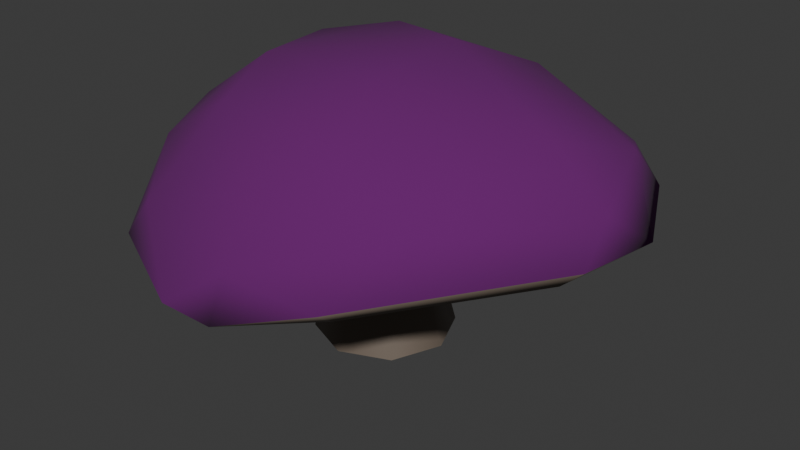 # Source: mushroom.blend  (saved by Blender 4.3.34; exported with 4.5.12 LTS)
import bpy
from mathutils import Matrix  # noqa: F401  (used for matrix-valued properties, if any)

bpy.ops.wm.read_factory_settings(use_empty=True)
scene = bpy.context.scene
scene.name = 'Scene'

# ---- collections
col_collection = bpy.data.collections.new('Collection'); scene.collection.children.link(col_collection)

# ---- materials (node trees are filled in below, after node groups)
mat_material_001 = bpy.data.materials.new('Material.001')
mat_material_002 = bpy.data.materials.new('Material.002')

# ---- node groups
ng_smooth_by_angle = bpy.data.node_groups.new('Smooth by Angle', 'GeometryNodeTree')
_s = ng_smooth_by_angle.interface.new_socket(name='Mesh', in_out='OUTPUT', socket_type='NodeSocketGeometry')
_s = ng_smooth_by_angle.interface.new_socket(name='Mesh', in_out='INPUT', socket_type='NodeSocketGeometry')
_s = ng_smooth_by_angle.interface.new_socket(name='Angle', in_out='INPUT', socket_type='NodeSocketFloat')
_s.subtype = 'ANGLE'
_s.default_value = 0.5236
_s.min_value = 0.0
_s.max_value = 3.142
_s.description = 'Maximum face angle for smooth edges'
_s = ng_smooth_by_angle.interface.new_socket(name='Ignore Sharpness', in_out='INPUT', socket_type='NodeSocketBool')
_s.force_non_field = True
ng_smooth_by_angle.description = 'Set the sharpness of mesh edges based on the angle between the neighboring faces'
ng_smooth_by_angle.is_modifier = True
_N = ng_smooth_by_angle.nodes; _L = ng_smooth_by_angle.links
n0 = _N.new('GeometryNodeSetShadeSmooth'); n0.name = 'Set Shade Smooth'; n0.location = (120, -80)
n0.domain = 'EDGE'
n1 = _N.new('GeometryNodeSetShadeSmooth'); n1.name = 'Set Shade Smooth.001'; n1.location = (300, -80)
n2 = _N.new('NodeGroupOutput'); n2.name = 'Group Output'; n2.location = (480, -80)
n3 = _N.new('GeometryNodeInputMeshEdgeAngle'); n3.name = 'Edge Angle'; n3.location = (-440, -240)
n4 = _N.new('NodeGroupInput'); n4.name = 'Group Input'; n4.location = (-80, -80)
n5 = _N.new('GeometryNodeInputEdgeSmooth'); n5.name = 'Is Edge Smooth'; n5.location = (-260, -120)
n6 = _N.new('GeometryNodeInputShadeSmooth'); n6.name = 'Is Shade Smooth'; n6.location = (-440, -397)
n7 = _N.new('FunctionNodeCompare'); n7.name = 'Compare'; n7.location = (-260, -260)
n7.operation = 'LESS_EQUAL'
n7.inputs[6].default_value = (0.0, 0.0, 0.0, 0.0)
n7.inputs[7].default_value = (0.0, 0.0, 0.0, 0.0)
n8 = _N.new('FunctionNodeBooleanMath'); n8.name = 'Boolean Math.001'; n8.location = (-80, -260)
n9 = _N.new('NodeGroupInput'); n9.name = 'Group Input.001'; n9.location = (-440, -329)
n10 = _N.new('NodeGroupInput'); n10.name = 'Group Input.002'; n10.location = (-259, -189)
n11 = _N.new('FunctionNodeBooleanMath'); n11.name = 'Boolean Math'; n11.location = (-80, -149)
n11.operation = 'OR'
n12 = _N.new('FunctionNodeBooleanMath'); n12.name = 'Boolean Math.002'; n12.location = (-260, -380)
n12.operation = 'OR'
n13 = _N.new('NodeGroupInput'); n13.name = 'Group Input.003'; n13.location = (-440, -460)
_L.new(n3.outputs[0], n7.inputs[0])
_L.new(n1.outputs[0], n2.inputs[0])
_L.new(n9.outputs[1], n7.inputs[1])
_L.new(n7.outputs[0], n8.inputs[0])
_L.new(n4.outputs[0], n0.inputs[0])
_L.new(n0.outputs[0], n1.inputs[0])
_L.new(n8.outputs[0], n0.inputs[2])
_L.new(n10.outputs[2], n11.inputs[1])
_L.new(n5.outputs[0], n11.inputs[0])
_L.new(n11.outputs[0], n0.inputs[1])
_L.new(n13.outputs[2], n12.inputs[1])
_L.new(n6.outputs[0], n12.inputs[0])
_L.new(n12.outputs[0], n8.inputs[1])
n2.is_active_output = True

# ---- material node trees
mat_material_001.use_nodes = True; mat_material_001.node_tree.nodes.clear()
_N = mat_material_001.node_tree.nodes; _L = mat_material_001.node_tree.links
n0 = _N.new('ShaderNodeBsdfPrincipled'); n0.name = 'Principled BSDF'; n0.location = (10, 300)
n0.inputs[0].default_value = (0.1322, 0.005713, 0.1458, 1.0)
n0.inputs[2].default_value = 1.0
n1 = _N.new('ShaderNodeOutputMaterial'); n1.name = 'Material Output'; n1.location = (300, 300)
_L.new(n0.outputs[0], n1.inputs[0])
n1.is_active_output = True
mat_material_002.use_nodes = True; mat_material_002.node_tree.nodes.clear()
_N = mat_material_002.node_tree.nodes; _L = mat_material_002.node_tree.links
n0 = _N.new('ShaderNodeBsdfPrincipled'); n0.name = 'Principled BSDF'; n0.location = (10, 300)
n0.inputs[0].default_value = (0.1609, 0.1271, 0.09943, 1.0)
n1 = _N.new('ShaderNodeOutputMaterial'); n1.name = 'Material Output'; n1.location = (300, 300)
_L.new(n0.outputs[0], n1.inputs[0])
n1.is_active_output = True

# ---- world
world_world = bpy.data.worlds.new('World'); scene.world = world_world
world_world.use_nodes = True; world_world.node_tree.nodes.clear()
_N = world_world.node_tree.nodes; _L = world_world.node_tree.links
n0 = _N.new('ShaderNodeOutputWorld'); n0.name = 'World Output'; n0.location = (300, 300)
n1 = _N.new('ShaderNodeBackground'); n1.name = 'Background'; n1.location = (10, 300)
n1.inputs[0].default_value = (0.05088, 0.05088, 0.05088, 1.0)
_L.new(n1.outputs[0], n0.inputs[0])
n0.is_active_output = True
world_world.color = (0.05088, 0.05088, 0.05088)
world_world.use_sun_shadow = False
world_world.sun_shadow_jitter_overblur = 0.0

# ---- meshes
me_icosphere = bpy.data.meshes.new('Icosphere')
me_icosphere.from_pydata([(0.1927, -1.168, 0.3538), (-0.6234, 0.5995, 0.3745), (1.271, -0.1993, 0.5661), (0.1133, -0.1283, 0.4704), (1.081, 0.2079, 0.4625), (0.5895, -0.826, 0.3514), (0.7386, -0.8436, 0.5289), (-0.4083, -1.033, 0.4169), (1.009, 0.4729, 0.5853), (0.3274, -0.4114, 0.9499), (0.4119, -0.7469, 0.7779), (0.3074, 0.08456, 0.9936), (-0.3275, -0.3837, 0.9198), (-0.6823, -0.6769, 0.5405), (-0.124, 0.2574, 0.9457), (-0.4402, 0.08068, 0.8871), (-0.7251, 0.3306, 0.5167), (0.4667, 0.5238, 0.803), (0.489, 0.773, 0.5557), (1.156, 0.2007, 0.6759), (0.05963, 0.7867, 0.6102), (-0.2931, 0.7063, 0.578), (-0.7814, -0.005461, 0.6116), (-0.7613, -0.3614, 0.6265), (-0.263, -0.6999, 0.8056), (0.1399, -0.9659, 0.6335), (1.014, -0.1827, 0.7859), (-0.7258, 0.1551, 0.2831), (0.008551, 0.7519, 0.3396), (-0.7017, -0.3543, 0.3714), (0.006722, -1.038, 0.2362), (1.022, -0.3758, 0.4228), (1.281, -0.3547, 0.3922), (0.155, -1.224, 0.1272), (0.6151, -1.007, 0.2321), (-0.9005, -0.463, 0.3159), (-0.5839, 0.7497, 0.1735), (-0.8263, 0.3906, 0.1494), (0.01686, 0.9111, 0.2371), (1.18, 0.3588, 0.3629), (0.9329, 0.5934, 0.3181), (1.131, 0.5033, 0.4023), (0.05245, 0.953, 0.2915), (-0.9042, 0.06302, 0.2247), (-0.5725, -1.028, 0.2155), (-0.1462, -1.207, 0.1118), (0.5865, -1.07, 0.2696), (1.208, -0.4047, 0.3336), (-0.5213, -1.031, 0.1678), (-0.8847, -0.2795, 0.2634), (-0.4149, 0.7892, 0.1675), (0.5767, 0.8253, 0.2608), (-0.6479, 0.6081, 0.1184), (-0.445, -0.8848, 0.2606), (-0.8097, -0.5843, 0.2424), (1.336, 0.07125, 0.3706), (0.1133, 0.2064, -0.3886), (0.35, 0.1083, -0.3886), (0.131, 0.01631, 0.4792), (0.448, -0.1283, -0.3886), (0.35, -0.365, -0.3886), (0.2358, -0.1917, 0.4758), (0.1133, -0.463, -0.3886), (-0.1234, -0.365, -0.3886), (-0.2214, -0.1283, -0.3886), (-0.001847, -0.2184, 0.4772), (-0.1234, 0.1083, -0.3886)], [], [(0, 6, 25), (2, 19, 26), (26, 19, 11), (19, 17, 11), (19, 8, 17), (8, 18, 17), (4, 55, 47, 31), (17, 14, 11), (18, 20, 17), (17, 20, 14), (20, 21, 14), (14, 21, 15), (21, 16, 15), (21, 1, 16), (14, 12, 11), (16, 22, 15), (14, 15, 12), (22, 23, 15), (15, 23, 12), (23, 13, 12), (12, 9, 11), (13, 24, 12), (12, 24, 9), (24, 10, 9), (24, 25, 10), (13, 7, 24), (24, 7, 25), (7, 0, 25), (9, 26, 11), (10, 26, 9), (25, 6, 10), (10, 6, 26), (6, 2, 26), (55, 41, 19), (41, 18, 8), (35, 44, 13), (42, 36, 21), (53, 30, 45), (42, 20, 18), (40, 28, 38), (36, 1, 21), (45, 33, 0), (43, 35, 22), (30, 53, 3), (37, 16, 1), (37, 43, 16), (35, 23, 22), (46, 6, 0), (44, 45, 7), (31, 5, 3), (4, 31, 3), (45, 0, 7), (41, 8, 19), (46, 32, 6), (32, 2, 6), (27, 28, 3), (43, 22, 16), (41, 51, 18), (38, 28, 50), (28, 4, 3), (36, 37, 1), (39, 4, 40), (49, 29, 54), (35, 13, 23), (5, 30, 3), (53, 29, 3), (29, 27, 3), (44, 7, 13), (55, 19, 2), (33, 46, 0), (42, 21, 20), (51, 42, 18), (51, 41, 40), (48, 45, 44), (52, 37, 36), (55, 32, 47), (38, 51, 40), (45, 34, 33), (45, 48, 53), (52, 43, 37), (32, 55, 2), (58, 57, 56), (61, 60, 59), (65, 63, 62), (65, 64, 63), (58, 56, 66), (27, 29, 49, 43), (39, 55, 4), (5, 31, 47, 34), (40, 4, 28), (30, 5, 34, 45), (54, 29, 53), (27, 52, 50, 28), (36, 42, 38, 50), (43, 52, 27), (55, 39, 41), (39, 40, 41), (46, 34, 47, 32), (50, 52, 36), (49, 35, 43), (49, 54, 35), (44, 35, 54, 48), (38, 42, 51), (59, 57, 58, 61), (34, 46, 33), (53, 48, 54), (62, 60, 61, 65), (66, 64, 65, 58), (61, 58, 65)])
me_icosphere.polygons.foreach_set('use_smooth', [True] * 109)
me_icosphere.polygons.foreach_set('material_index', [0, 0, 0, 0, 0, 0, 1, 0, 0, 0, 0, 0, 0, 0, 0, 0, 0, 0, 0, 0, 0, 0, 0, 0, 0, 0, 0, 0, 0, 0, 0, 0, 0, 0, 0, 0, 0, 1, 0, 1, 0, 0, 0, 1, 0, 0, 0, 0, 0, 1, 1, 0, 0, 0, 0, 1, 0, 0, 1, 1, 0, 1, 1, 0, 1, 1, 1, 0, 0, 0, 0, 0, 1, 1, 1, 1, 1, 1, 1, 1, 0, 1, 1, 1, 1, 1, 1, 1, 1, 1, 1, 1, 1, 1, 1, 1, 1, 1, 1, 1, 1, 1, 1, 1, 1, 1, 1, 1, 0])
_uv = me_icosphere.uv_layers.new(name='UVMap')
_uv.uv.foreach_set('vector', [0.1637, 0.3149, 0.2505, 0.3149, 0.2045, 0.3543, 0.3475, 0.3149, 0.4163, 0.3274, 0.3934, 0.3665, 0.3934, 0.3665, 0.4163, 0.3274, 0.4587, 0.4336, 0.4163, 0.3274, 0.4901, 0.3765, 0.4587, 0.4336, 0.4163, 0.3274, 0.4545, 0.3149, 0.4901, 0.3765, 0.4545, 0.3149, 0.5234, 0.3275, 0.4901, 0.3765, 0.4177, 0.2756, 0.3864, 0.277, 0.3252, 0.2756, 0.3202, 0.2756, 0.5909, 0.3937, 0.6467, 0.4116, 0.6231, 0.4494, 0.5379, 0.3275, 0.6021, 0.3342, 0.5909, 0.3937, 0.5909, 0.3937, 0.6021, 0.3342, 0.6467, 0.4116, 0.6021, 0.3342, 0.6471, 0.3335, 0.6467, 0.4116, 0.6467, 0.4116, 0.6471, 0.3335, 0.6818, 0.3937, 0.6471, 0.3335, 0.7045, 0.3543, 0.6818, 0.3937, 0.6471, 0.3335, 0.7014, 0.3149, 0.7045, 0.3543, 0.7955, 0.433, 0.8544, 0.4096, 0.8182, 0.4724, 0.7613, 0.3347, 0.8072, 0.3339, 0.7963, 0.3937, 0.7955, 0.433, 0.7963, 0.3937, 0.8544, 0.4096, 0.8072, 0.3339, 0.8521, 0.335, 0.7963, 0.3937, 0.7963, 0.3937, 0.8521, 0.335, 0.8544, 0.4096, 0.8521, 0.335, 0.8974, 0.3351, 0.8544, 0.4096, 0.05469, 0.4096, 0.1136, 0.433, 0.09091, 0.4724, 0.01164, 0.3351, 0.07973, 0.3743, 0.05469, 0.4096, 0.05469, 0.4096, 0.07973, 0.3743, 0.1136, 0.433, 0.07973, 0.3743, 0.1364, 0.3937, 0.1136, 0.433, 0.07973, 0.3743, 0.1389, 0.3543, 0.1364, 0.3937, 0.01164, 0.3351, 0.06825, 0.3149, 0.07973, 0.3743, 0.07973, 0.3743, 0.06825, 0.3149, 0.1389, 0.3543, 0.06825, 0.3149, 0.1637, 0.3149, 0.1389, 0.3543, 0.2597, 0.4162, 0.3235, 0.3632, 0.2823, 0.4558, 0.2387, 0.3738, 0.3235, 0.3632, 0.2597, 0.4162, 0.2045, 0.3543, 0.2505, 0.3149, 0.2387, 0.3738, 0.2387, 0.3738, 0.2505, 0.3149, 0.3235, 0.3632, 0.2505, 0.3149, 0.3475, 0.3149, 0.3235, 0.3632, 0.386, 0.2773, 0.4483, 0.2833, 0.4163, 0.3274, 0.4483, 0.2833, 0.5234, 0.3275, 0.4545, 0.3149, 0.8648, 0.2831, 0.9304, 0.2849, 0.8974, 0.3351, 0.5919, 0.2831, 0.6841, 0.283, 0.6471, 0.3335, 0.04575, 0.2756, 0.1337, 0.2756, 0.1135, 0.2768, 0.5919, 0.2831, 0.6021, 0.3342, 0.5234, 0.3275, 0.4757, 0.2756, 0.6045, 0.2756, 0.5995, 0.2756, 0.6841, 0.283, 0.7014, 0.3149, 0.6471, 0.3335, 0.1136, 0.2768, 0.1586, 0.2779, 0.1637, 0.3149, 0.7949, 0.277, 0.8648, 0.2831, 0.8072, 0.3339, 0.1337, 0.2756, 0.04575, 0.2756, 0.1136, 0.2756, 0.7502, 0.2776, 0.7613, 0.3347, 0.7014, 0.3149, 0.7502, 0.2776, 0.7949, 0.277, 0.7613, 0.3347, 0.8648, 0.2831, 0.8521, 0.335, 0.8072, 0.3339, 0.2217, 0.2834, 0.2505, 0.3149, 0.1637, 0.3149, 0.04617, 0.2831, 0.1136, 0.2768, 0.06825, 0.3149, 0.3202, 0.2756, 0.2359, 0.2756, 0.2955, 0.2756, 0.4177, 0.2756, 0.3202, 0.2756, 0.3864, 0.2756, 0.1136, 0.2768, 0.1637, 0.3149, 0.06825, 0.3149, 0.4483, 0.2833, 0.4545, 0.3149, 0.4163, 0.3274, 0.2217, 0.2834, 0.3286, 0.2836, 0.2505, 0.3149, 0.3286, 0.2836, 0.3475, 0.3149, 0.2505, 0.3149, 0.7728, 0.2756, 0.6045, 0.2756, 0.7045, 0.2756, 0.7949, 0.277, 0.8072, 0.3339, 0.7613, 0.3347, 0.4483, 0.2833, 0.5223, 0.2775, 0.5234, 0.3275, 0.5995, 0.2756, 0.6045, 0.2756, 0.6606, 0.2756, 0.6045, 0.2756, 0.4177, 0.2756, 0.5227, 0.2756, 0.6841, 0.283, 0.7502, 0.2776, 0.7014, 0.3149, 0.4305, 0.2756, 0.4177, 0.2756, 0.4757, 0.2756, 0.8412, 0.2756, 0.856, 0.2756, 0.8873, 0.2756, 0.8648, 0.2831, 0.8974, 0.3351, 0.8521, 0.335, 0.2359, 0.2756, 0.1337, 0.2756, 0.2045, 0.2756, 0.9318, 0.2756, 0.856, 0.2756, 0.9318, 0.2756, 0.856, 0.2756, 0.7728, 0.2756, 0.8409, 0.2756, 0.04617, 0.2831, 0.06825, 0.3149, 0.01164, 0.3351, 0.386, 0.2773, 0.4163, 0.3274, 0.3475, 0.3149, 0.1586, 0.2779, 0.2217, 0.2834, 0.1637, 0.3149, 0.5919, 0.2831, 0.6471, 0.3335, 0.6021, 0.3342, 0.5223, 0.2775, 0.5919, 0.2831, 0.5234, 0.3275, 0.5227, 0.2779, 0.4483, 0.2833, 0.4757, 0.2756, 0.05279, 0.2756, 0.1136, 0.2768, 0.04617, 0.2831, 0.7065, 0.2756, 0.7502, 0.2776, 0.6841, 0.283, 0.3864, 0.277, 0.3286, 0.2836, 0.3252, 0.2756, 0.5995, 0.2756, 0.5227, 0.2779, 0.4757, 0.2756, 0.1135, 0.2768, 0.2247, 0.2756, 0.1582, 0.2774, 0.1135, 0.2768, 0.05279, 0.2756, 0.04575, 0.2756, 0.7065, 0.2756, 0.7948, 0.277, 0.7498, 0.278, 0.3286, 0.2836, 0.386, 0.2773, 0.3475, 0.3149, 0.9523, 1.0, 0.875, 0.5, 1.0, 0.5, 0.6731, 1.0, 0.625, 0.5, 0.75, 0.5, 0.3571, 1.0, 0.375, 0.5, 0.5, 0.5, 0.3571, 1.0, 0.25, 0.5, 0.375, 0.5, 0.04811, 1.0, 0.0, 0.5, 0.125, 0.5, 0.7728, 0.2756, 0.856, 0.2756, 0.8412, 0.2756, 0.7948, 0.277, 0.4305, 0.2756, 0.3864, 0.277, 0.4177, 0.2756, 0.2359, 0.2756, 0.3202, 0.2756, 0.3252, 0.2756, 0.2247, 0.2756, 0.4757, 0.2756, 0.4177, 0.2756, 0.6045, 0.2756, 0.1337, 0.2756, 0.2359, 0.2756, 0.2247, 0.2756, 0.1135, 0.2768, 0.8873, 0.2756, 0.856, 0.2756, 0.9318, 0.2756, 0.7728, 0.2756, 0.7065, 0.2756, 0.6606, 0.2756, 0.6045, 0.2756, 0.6841, 0.283, 0.5919, 0.2831, 0.5995, 0.2756, 0.6606, 0.2756, 0.7948, 0.277, 0.7065, 0.2756, 0.7728, 0.2756, 0.3864, 0.277, 0.4305, 0.2756, 0.4483, 0.2833, 0.4305, 0.2756, 0.4757, 0.2756, 0.4483, 0.2833, 0.2217, 0.2834, 0.2247, 0.2756, 0.3252, 0.2756, 0.3286, 0.2836, 0.6606, 0.2756, 0.7065, 0.2756, 0.6841, 0.283, 0.8412, 0.2756, 0.8648, 0.2831, 0.7949, 0.277, 0.8412, 0.2756, 0.8873, 0.2756, 0.8648, 0.2831, 0.9304, 0.2849, 0.8648, 0.2831, 0.8873, 0.2756, 0.9237, 0.2756, 0.5995, 0.2756, 0.5919, 0.2831, 0.5223, 0.2775, 0.75, 0.5, 0.875, 0.5, 0.9523, 1.0, 0.6731, 1.0, 0.2247, 0.2756, 0.2217, 0.2834, 0.1586, 0.2779, 0.9318, 0.2756, 0.9237, 0.2756, 0.8873, 0.2756, 0.5, 0.5, 0.625, 0.5, 0.6731, 1.0, 0.3571, 1.0, 0.125, 0.5, 0.25, 0.5, 0.3571, 1.0, 0.04811, 1.0, 0.4468, 0.1456, 0.2744, 0.4464, 0.09388, 0.1283])
me_icosphere.materials.append(mat_material_001)
me_icosphere.materials.append(mat_material_002)
me_icosphere.update()
arm_armature = bpy.data.armatures.new('Armature')  # bones are not reproduced

# ---- objects
ob_icosphere = bpy.data.objects.new('Icosphere', me_icosphere)
ob_armature = bpy.data.objects.new('Armature', arm_armature)

# ---- transforms, parenting, visibility, modifiers, constraints
ob_icosphere.parent = ob_armature
ob_icosphere.matrix_parent_inverse = Matrix(((1.0, -0.0, -0.0, -0.1133), (-0.0, 1.0, 0.0, 0.1283), (-0.0, -0.0, 1.0, 0.01418), (-0.0, 0.0, -0.0, 1.0)))
ob_icosphere.location = (0.0, 0.0, 0.3745)
_vg = ob_icosphere.vertex_groups.new(name='Bone')
for _i, _w in zip([56, 57, 59, 60, 62, 63, 64, 66], [0.9432, 0.9431, 0.9432, 0.9431, 0.9432, 0.9431, 0.9432, 0.9431]): _vg.add([_i], _w, 'REPLACE')
_vg = ob_icosphere.vertex_groups.new(name='Bone.001')
for _i, _w in zip([0, 1, 2, 3, 4, 5, 6, 7, 8, 9, 10, 11, 12, 13, 14, 15, 16, 17, 18, 19, 20, 21, 22, 23, 24, 25, 26, 27, 28, 29, 30, 31, 32, 33, 34, 35, 36, 37, 38, 39, 40, 41, 42, 43, 44, 45, 46, 47, 48, 49, 50, 51, 52, 53, 54, 55, 56, 57, 58, 59, 60, 61, 62, 63, 64, 65, 66], [0.9999, 1.0, 0.9999, 1.0, 0.9999, 0.9999, 0.9999, 0.9999, 0.9999, 1.0, 0.9999, 1.0, 1.0, 0.9999, 1.0, 1.0, 1.0, 0.9999, 0.9999, 0.9999, 0.9999, 1.0, 1.0, 1.0, 0.9999, 0.9999, 0.9999, 1.0, 0.9999, 1.0, 0.9999, 0.9999, 0.9999, 0.9999, 0.9999, 1.0, 1.0, 1.0, 0.9999, 0.9999, 0.9999, 0.9999, 0.9999, 1.0, 0.9999, 0.9999, 0.9999, 0.9999, 0.9999, 1.0, 1.0, 0.9999, 1.0, 0.9999, 1.0, 0.9999, 0.05685, 0.05685, 0.9837, 0.05683, 0.05685, 0.9833, 0.05685, 0.05685, 0.05683, 0.9831, 0.05685]): _vg.add([_i], _w, 'REPLACE')
_m = ob_icosphere.modifiers.new('Armature', 'ARMATURE')
_m.object = ob_armature
_m = ob_icosphere.modifiers.new('Smooth by Angle', 'NODES')
_m.node_group = ng_smooth_by_angle
_gi = [s.identifier for s in ng_smooth_by_angle.interface.items_tree if s.item_type == 'SOCKET' and s.in_out == 'INPUT']
_m[_gi[1]] = 1.271  # Angle
_m.use_pin_to_last = True
_m.show_group_selector = False
ob_armature.location = (0.1133, -0.1283, -0.01418)
ob_armature.show_in_front = True

# ---- collection membership
col_collection.objects.link(ob_icosphere)
col_collection.objects.link(ob_armature)

# ---- scene / render settings (as saved in the file)
scene.frame_start = 1; scene.frame_end = 60; scene.frame_set(21)
scene.render.engine = 'BLENDER_EEVEE_NEXT'
scene.eevee.ray_tracing_options.trace_max_roughness = 0.0
bpy.context.view_layer.update()

# ---- added for rendering (the .blend has no active camera and no usable light): camera, sun
cam_auto = bpy.data.cameras.new('AutoCamera')
cam_auto.lens = 50.0
cam_auto.sensor_width = 36.0
cam_auto.clip_end = 1000.0
ob_auto_camera = bpy.data.objects.new('AutoCamera', cam_auto)
scene.collection.objects.link(ob_auto_camera)
ob_auto_camera.location = (3.04835, -3.5436, 2.80527)
ob_auto_camera.rotation_euler = (1.09748, -7.21219e-08, 0.694738)
scene.camera = ob_auto_camera
light_auto_sun = bpy.data.lights.new('AutoSun', 'SUN')
light_auto_sun.energy = 3.0
light_auto_sun.angle = 0.0523599
ob_auto_sun = bpy.data.objects.new('AutoSun', light_auto_sun)
scene.collection.objects.link(ob_auto_sun)
ob_auto_sun.rotation_euler = (0.872665, 0.174533, 0.523599)
bpy.context.view_layer.update()
